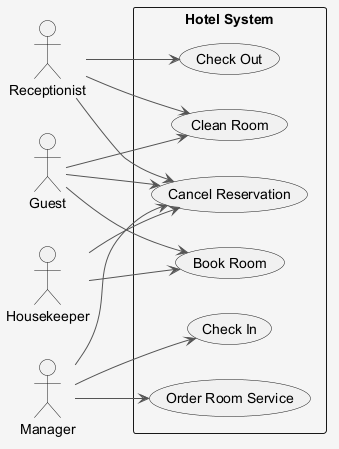

The diagram above was rendered by PlantUML. Its source (embedded in the PNG):
@startuml
skinparam shadowing false
skinparam backgroundColor #F5F5F5
skinparam ArrowColor #555555
left to right direction
actor "Guest" as Guest
actor "Receptionist" as Receptionist
actor "Manager" as Manager
actor "Housekeeper" as Housekeeper
rectangle "Hotel System" {
  usecase "Check Out" as UC_CheckOut
  usecase "Order Room Service" as UC_OrderRoomService
  usecase "Cancel Reservation" as UC_CancelReservation
  usecase "Book Room" as UC_BookRoom
  usecase "Check In" as UC_CheckIn
  usecase "Clean Room" as UC_CleanRoom
}
Guest --> UC_BookRoom
Guest --> UC_CancelReservation
Guest --> UC_CleanRoom
Receptionist --> UC_CancelReservation
Receptionist --> UC_CleanRoom
Receptionist --> UC_CheckOut
Manager --> UC_CancelReservation
Manager --> UC_CheckIn
Manager --> UC_OrderRoomService
Housekeeper --> UC_CancelReservation
Housekeeper --> UC_BookRoom
@enduml